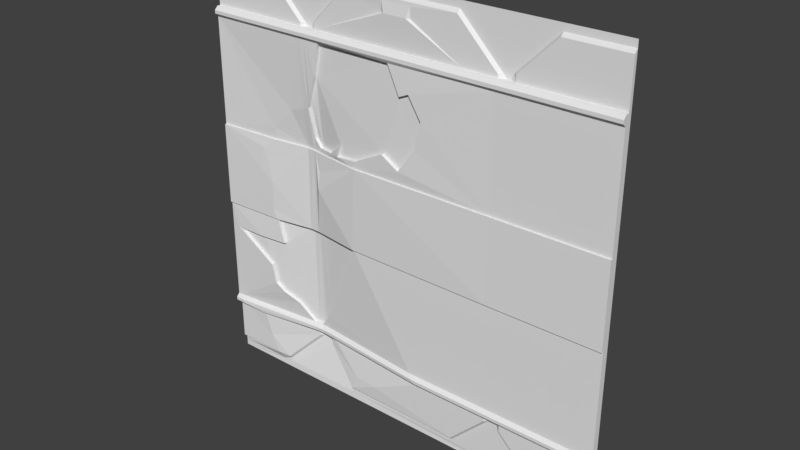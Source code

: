 # Source: eng2_3d.blend  (saved by Blender 2.78.0; exported with 4.5.12 LTS)
import bpy
from mathutils import Matrix  # noqa: F401  (used for matrix-valued properties, if any)

bpy.ops.wm.read_factory_settings(use_empty=True)
scene = bpy.context.scene
scene.name = 'Scene'

# ---- collections
col_collection_1 = bpy.data.collections.new('Collection 1'); scene.collection.children.link(col_collection_1)

# ---- materials (node trees are filled in below, after node groups)
mat_eng1_5 = bpy.data.materials.new('eng1_5')
mat_eng1_5.alpha_threshold = 0.0
mat_eng1_5.use_transparent_shadow = False
mat_eng1_5.roughness = 0.5
mat_eng1_5.specular_intensity = 0.0

# ---- material node trees

# ---- world
world_world = bpy.data.worlds.new('World'); scene.world = world_world
world_world.color = (0.05088, 0.05088, 0.05088)
world_world.use_sun_shadow = False
world_world.sun_shadow_jitter_overblur = 0.0
world_world.cycles.sampling_method = 'MANUAL'

# ---- meshes
me_eng1_5 = bpy.data.meshes.new('eng1_5')
me_eng1_5.from_pydata([(-1.28, 1.28, 1.24), (-1.28, 1.26, -1.2), (1.28, 1.28, -1.22), (1.28, 1.26, -1.2), (-1.28, 1.28, -1.28), (1.28, 1.28, -1.28), (-1.28, 1.28, 1.28), (1.28, 1.28, 1.28), (1.28, 1.28, 1.26), (-1.28, 1.28, 1.26), (1.28, 1.28, 1.24), (-1.28, 1.28, -1.24), (1.28, 1.28, -1.24), (-0.34, 1.28, 1.26), (-0.34, 1.28, 1.24), (-0.9, 1.28, 1.26), (-0.9, 1.28, 1.24), (-0.62, 1.28, 0.98), (0.64, 1.28, 0.98), (-0.64, 1.28, 0.98), (-0.66, 1.26, 0.98), (0.6, 1.26, 0.98), (0.62, 1.28, 0.98), (-0.88, 1.284, -1.24), (-0.36, 1.284, -1.24), (1.28, 1.26, 1.22), (-0.34, 1.26, 1.22), (-0.9, 1.26, 1.22), (-1.28, 1.26, 1.22), (-0.6, 1.28, 1.0), (0.66, 1.28, 1.0), (-0.58, 1.28, 1.0), (-0.56, 1.26, 1.0), (0.7, 1.26, 1.0), (0.68, 1.28, 1.0), (0.38, 1.28, -1.24), (0.36, 1.28, 1.26), (0.36, 1.28, 1.24), (0.36, 1.26, 1.22), (0.9, 1.28, -1.24), (0.92, 1.28, 1.26), (0.92, 1.28, 1.24), (0.92, 1.26, 1.22), (-0.62, 1.343, -0.98), (0.64, 1.28, -0.98), (-0.64, 1.342, -0.98), (-0.66, 1.322, -0.98), (0.6, 1.26, -0.98), (0.62, 1.28, -0.98), (-0.6, 1.342, -1.0), (0.66, 1.28, -1.0), (-0.58, 1.342, -1.0), (-0.56, 1.321, -1.0), (0.7, 1.26, -1.0), (0.68, 1.28, -1.0), (-1.28, 1.28, -1.22), (0.9, 1.26, -1.2), (-0.88, 1.286, -1.22), (-0.36, 1.286, -1.22), (0.38, 1.28, -1.22), (-0.88, 1.268, -1.2), (-0.36, 1.268, -1.2), (0.38, 1.26, -1.2), (0.07996, 1.258, 1.2), (0.07998, 1.259, 1.14), (-0.09997, 1.26, 1.14), (-0.09996, 1.258, 1.2), (0.06003, 1.248, 1.14), (-0.62, 1.253, 0.5152), (-0.07999, 1.248, 1.14), (-0.56, 1.278, 0.288), (-0.56, 1.242, 0.7092), (0.3995, 1.26, 0.96), (0.3995, 1.26, 1.08), (0.3003, 1.26, 1.103), (0.3003, 1.26, 1.2), (0.3995, 1.22, 0.94), (0.3995, 1.24, 0.96), (0.3995, 1.219, 0.92), (-0.62, 1.343, -0.94), (0.6, 1.26, -0.94), (0.64, 1.28, -0.94), (1.28, 1.26, -0.94), (-0.66, 1.322, -0.94), (1.28, 1.28, -0.94), (-0.6, 1.344, -0.94), (-1.28, 1.26, -0.94), (-0.56, 1.323, -0.94), (0.7, 1.26, -0.94), (-1.28, 1.28, -0.94), (0.66, 1.28, -0.94), (0.64, 1.28, 0.96), (-1.28, 1.26, 0.96), (-0.66, 1.26, 0.96), (-0.56, 1.26, 0.96), (0.66, 1.28, 0.96), (1.28, 1.28, 0.96), (0.7, 1.26, 0.96), (1.28, 1.26, 0.96), (-1.28, 1.28, 0.96), (-0.6, 1.28, 0.96), (0.6, 1.26, 0.96), (-0.62, 1.28, 0.96), (-0.62, 1.305, -0.94), (0.6, 1.24, -0.94), (0.64, 1.24, -0.94), (1.28, 1.24, -0.94), (-0.66, 1.302, -0.94), (-0.6, 1.305, -0.94), (-1.28, 1.24, -0.94), (-0.56, 1.303, -0.94), (0.7, 1.24, -0.94), (0.66, 1.24, -0.94), (0.64, 1.24, 0.96), (-1.28, 1.24, 0.96), (-0.66, 1.24, 0.96), (-0.56, 1.24, 0.96), (0.66, 1.24, 0.96), (0.7, 1.24, 0.96), (1.28, 1.24, 0.96), (-0.6, 1.24, 0.96), (0.6, 1.24, 0.96), (-0.62, 1.24, 0.96), (1.28, 1.24, -0.88), (0.7, 1.24, -0.88), (0.66, 1.24, -0.88), (0.64, 1.24, -0.88), (0.6, 1.24, -0.88), (-0.56, 1.302, -0.88), (-0.6, 1.303, -0.88), (-0.62, 1.303, -0.88), (-0.66, 1.3, -0.88), (-1.28, 1.24, -0.88), (0.7, 1.22, -0.9), (0.7, 1.22, -0.92), (0.66, 1.22, -0.9), (0.66, 1.22, -0.92), (0.64, 1.22, -0.9), (0.64, 1.22, -0.92), (0.6, 1.22, -0.9), (0.6, 1.22, -0.92), (-0.56, 1.282, -0.9), (-0.56, 1.282, -0.92), (-0.6, 1.284, -0.9), (-0.6, 1.284, -0.92), (-0.62, 1.283, -0.9), (-0.62, 1.284, -0.92), (-0.66, 1.281, -0.9), (-0.66, 1.281, -0.92), (-1.28, 1.22, -0.9), (-1.28, 1.22, -0.92), (1.28, 1.22, -0.92), (1.28, 1.22, -0.9), (1.28, 1.24, 0.9), (0.7, 1.24, 0.9), (0.66, 1.24, 0.9), (0.64, 1.24, 0.9), (0.6, 1.24, 0.9), (-0.56, 1.24, 0.9), (-0.6, 1.24, 0.9), (-0.62, 1.24, 0.9), (-0.66, 1.24, 0.9), (-1.28, 1.24, 0.9), (1.28, 1.22, 0.92), (1.28, 1.22, 0.94), (0.7, 1.22, 0.94), (0.7, 1.22, 0.92), (0.66, 1.22, 0.94), (0.66, 1.22, 0.92), (0.64, 1.22, 0.94), (0.64, 1.22, 0.92), (0.6, 1.22, 0.94), (0.6, 1.22, 0.92), (-0.56, 1.22, 0.94), (-0.56, 1.22, 0.92), (-0.6, 1.22, 0.94), (-0.6, 1.22, 0.92), (-0.62, 1.22, 0.94), (-0.62, 1.22, 0.92), (-0.66, 1.22, 0.94), (-0.66, 1.22, 0.92), (-1.28, 1.22, 0.94), (-1.28, 1.22, 0.92), (0.7, 1.24, 0.2601), (0.66, 1.24, 0.2601), (0.64, 1.24, 0.2601), (0.6, 1.24, 0.2601), (-0.56, 1.279, 0.2601), (-0.6, 1.286, 0.2601), (-0.62, 1.289, 0.2601), (-0.66, 1.292, 0.2601), (-1.28, 1.24, 0.2601), (1.28, 1.24, 0.2601), (0.7, 1.24, -0.2397), (0.66, 1.24, -0.2397), (0.64, 1.24, -0.2397), (0.6, 1.24, -0.2397), (-0.56, 1.284, -0.2397), (-0.6, 1.288, -0.2397), (-0.62, 1.29, -0.2397), (-0.66, 1.29, -0.2397), (-1.28, 1.24, -0.2397), (1.28, 1.24, -0.2397), (1.28, 1.23, -0.2397), (1.28, 1.23, 0.2601), (0.7, 1.23, 0.2601), (0.66, 1.23, 0.2601), (0.64, 1.23, 0.2601), (0.6, 1.23, 0.2601), (-0.56, 1.269, 0.2601), (-0.6, 1.276, 0.2601), (-0.62, 1.279, 0.2601), (-0.66, 1.282, 0.2601), (-1.28, 1.23, 0.2601), (0.7, 1.23, -0.2397), (0.66, 1.23, -0.2397), (0.64, 1.23, -0.2397), (0.6, 1.23, -0.2397), (-0.56, 1.274, -0.2397), (-0.6, 1.279, -0.2397), (-0.62, 1.28, -0.2397), (-0.66, 1.28, -0.2397), (-1.28, 1.23, -0.2397), (0.1713, 1.24, -0.94), (0.1252, 1.22, -0.9), (0.1021, 1.24, -0.88), (0.1483, 1.22, -0.92), (-0.3256, 1.273, -1.112), (-0.1788, 1.26, -1.112), (0.1713, 1.26, -0.94), (-1.067, 1.238, -0.94), (-0.9616, 1.261, -1.2), (-1.067, 1.258, -0.94), (-0.9407, 1.281, -1.24), (-1.018, 1.261, -1.092), (-1.197, 1.24, -0.94), (-1.23, 1.22, -0.9), (-1.214, 1.22, -0.92), (-1.246, 1.24, -0.88), (-0.6, 1.247, 0.5799), (-0.6, 1.281, 0.3314), (-0.04094, 1.232, 0.9), (-0.5209, 1.24, 0.9), (-0.4673, 1.258, 0.2905), (-0.3933, 1.242, 0.3544), (-0.4111, 1.247, 0.288), (-0.2707, 1.236, 0.3033), (-0.08179, 1.228, 0.4003), (0.02544, 1.23, 0.3339), (0.1301, 1.234, 0.482), (0.171, 1.232, 0.6403), (0.09437, 1.229, 0.768), (0.03565, 1.228, 0.7424), (-0.66, 1.257, 0.5004), (-0.6777, 1.299, -0.88), (-0.6205, 1.343, -0.94), (-0.8885, 1.253, 0.2601), (-0.9018, 1.241, -0.2397), (-0.6205, 1.305, -0.94), (-0.9018, 1.251, -0.2397), (-0.6396, 1.283, -0.92), (-0.8885, 1.263, 0.2601), (-0.9753, 1.24, 0.1935), (-0.9447, 1.241, 0.122), (-1.014, 1.235, 0.07354), (-0.9115, 1.238, -0.01327), (-0.9473, 1.237, -0.06688), (-0.9217, 1.24, -0.1792), (-0.8528, 1.248, -0.3886), (-1.039, 1.237, -0.3937), (-1.228, 1.237, -0.3937), (-0.9524, 1.232, -0.5596), (-0.9319, 1.238, -0.6796), (-0.8783, 1.251, -0.7281), (-0.7762, 1.274, -0.7766), (-0.7583, 1.262, 0.4641), (-0.8911, 1.26, 0.3365), (-0.56, 1.295, -0.7945), (-0.3065, 1.238, -0.2397), (-0.3065, 1.248, -0.2397), (-0.6, 1.302, -0.8515), (-0.2733, 1.237, 0.2601), (-0.2733, 1.227, 0.2601), (-0.56, 1.263, 0.1501), (-0.56, 1.249, 0.0429), (-0.62, 1.273, 0.5152), (-0.6, 1.301, 0.3314), (-0.6, 1.267, 0.5799), (-0.04094, 1.252, 0.9), (-0.5209, 1.26, 0.9), (-0.56, 1.262, 0.7092), (-0.56, 1.298, 0.288), (-0.62, 1.31, -0.2397), (-0.62, 1.323, -0.88), (-0.66, 1.31, -0.2397), (-0.66, 1.32, -0.88), (-0.6, 1.308, -0.2397), (-0.56, 1.304, -0.2397), (-0.3065, 1.268, -0.2397), (-0.4673, 1.278, 0.2905), (-0.3933, 1.262, 0.3544), (-0.4111, 1.267, 0.288), (-0.2707, 1.256, 0.3033), (-0.08179, 1.248, 0.4003), (0.02544, 1.25, 0.3339), (0.1301, 1.254, 0.482), (0.171, 1.252, 0.6403), (0.09437, 1.249, 0.768), (0.03565, 1.248, 0.7424), (-0.6777, 1.318, -0.88), (-0.9018, 1.271, -0.2397), (-0.8528, 1.268, -0.3886), (-1.039, 1.257, -0.3937), (-1.228, 1.257, -0.3937), (-0.9524, 1.252, -0.5596), (-0.9319, 1.258, -0.6796), (-0.8783, 1.27, -0.7281), (-0.7762, 1.294, -0.7766), (-0.56, 1.315, -0.7945), (-0.6, 1.322, -0.8515)], [], [(25, 96, 10), (18, 36, 37), (51, 24, 58), (39, 2, 56), (37, 13, 14), (31, 100, 94), (14, 31, 26), (8, 41, 10), (16, 20, 19), (16, 9, 0), (231, 1, 55), (48, 81, 80), (83, 46, 45), (59, 58, 24), (39, 35, 5), (33, 42, 41), (101, 91, 22), (42, 97, 98), (48, 62, 59), (57, 46, 60), (56, 54, 39), (71, 242, 158), (26, 63, 38), (242, 288, 241), (71, 159, 239), (251, 308, 307), (239, 160, 68), (273, 315, 272), (72, 21, 73), (72, 116, 77), (77, 173, 76), (74, 73, 38), (76, 174, 78), (303, 308, 290), (66, 69, 67, 63), (229, 62, 47), (88, 56, 82), (89, 1, 86), (85, 51, 87), (84, 3, 2), (90, 54, 88), (234, 60, 46), (97, 34, 95), (102, 19, 93), (93, 27, 92), (67, 69, 72), (36, 40, 7), (99, 28, 0), (83, 258, 107), (91, 117, 95), (87, 108, 85), (102, 120, 100), (97, 117, 118), (97, 119, 98), (101, 113, 91), (90, 105, 81), (80, 105, 104), (93, 122, 102), (79, 108, 103), (229, 110, 87), (92, 115, 93), (88, 112, 90), (82, 111, 88), (94, 120, 116), (232, 235, 86), (72, 121, 101), (119, 165, 164), (118, 167, 165), (117, 169, 167), (113, 171, 169), (171, 77, 76), (116, 175, 173), (175, 122, 177), (122, 179, 177), (115, 181, 179), (153, 192, 96), (86, 132, 89), (147, 131, 254), (145, 131, 147), (143, 130, 145), (128, 143, 141), (127, 224, 139), (126, 139, 137), (135, 126, 137), (124, 135, 133), (123, 133, 152), (106, 134, 111), (152, 134, 151), (111, 136, 112), (134, 135, 136), (112, 138, 105), (136, 137, 138), (138, 104, 105), (137, 140, 138), (140, 223, 104), (139, 226, 140), (110, 144, 108), (142, 143, 144), (144, 103, 108), (143, 146, 144), (146, 258, 103), (145, 260, 146), (148, 237, 230), (147, 237, 148), (275, 276, 190), (189, 253, 190), (240, 189, 188), (70, 188, 187), (186, 250, 249), (156, 186, 185), (155, 185, 184), (154, 184, 183), (192, 154, 183), (180, 162, 161), (179, 182, 180), (178, 161, 160), (177, 180, 178), (159, 178, 160), (176, 177, 178), (174, 159, 158), (173, 176, 174), (78, 174, 241), (172, 76, 78), (170, 157, 156), (169, 172, 170), (168, 156, 155), (167, 170, 168), (166, 155, 154), (165, 168, 166), (163, 154, 153), (164, 166, 163), (184, 205, 183), (279, 218, 197), (261, 212, 190), (183, 204, 192), (197, 219, 198), (189, 212, 211), (192, 203, 202), (198, 220, 199), (188, 211, 210), (250, 307, 306), (272, 314, 271), (129, 280, 130), (128, 280, 129), (279, 277, 225), (195, 127, 126), (125, 195, 126), (193, 125, 124), (202, 124, 123), (204, 214, 203), (205, 215, 214), (215, 207, 216), (207, 217, 216), (282, 284, 278), (283, 210, 284), (219, 211, 220), (211, 221, 220), (212, 265, 221), (195, 217, 196), (185, 206, 184), (201, 213, 191), (194, 216, 195), (186, 207, 185), (193, 215, 194), (281, 208, 186), (201, 257, 222), (202, 214, 193), (187, 210, 209), (199, 221, 200), (68, 161, 253), (224, 142, 226), (228, 61, 62), (226, 110, 223), (225, 141, 224), (87, 52, 227), (229, 104, 223), (233, 57, 60), (234, 86, 1), (232, 107, 230), (237, 109, 235), (236, 150, 237), (238, 149, 236), (256, 191, 213), (264, 213, 222), (260, 147, 148), (270, 132, 238), (260, 107, 258), (259, 221, 257), (275, 162, 276), (254, 236, 147), (258, 255, 103), (103, 255, 79), (68, 287, 239), (249, 306, 305), (270, 314, 313), (278, 196, 217), (278, 284, 218), (283, 282, 209), (281, 209, 282), (281, 245, 187), (291, 287, 286), (285, 286, 287), (311, 316, 317), (292, 295, 293), (318, 296, 319), (318, 298, 297), (319, 292, 293), (274, 316, 273), (280, 318, 319), (241, 308, 252), (254, 317, 274), (239, 290, 71), (277, 298, 318), (240, 291, 286), (130, 319, 293), (131, 309, 254), (71, 289, 242), (70, 299, 291), (243, 300, 299), (200, 292, 199), (245, 300, 244), (199, 296, 198), (130, 295, 131), (245, 302, 301), (259, 311, 310), (198, 297, 197), (200, 310, 294), (246, 303, 302), (268, 312, 311), (197, 298, 279), (248, 303, 247), (270, 312, 269), (249, 304, 248), (240, 285, 68), (25, 98, 96), (38, 21, 22), (22, 18, 37), (37, 38, 22), (58, 61, 52), (51, 49, 24), (58, 52, 51), (3, 56, 2), (39, 12, 2), (26, 38, 37), (37, 36, 13), (14, 26, 37), (94, 32, 31), (31, 29, 100), (14, 13, 29), (31, 32, 26), (14, 29, 31), (25, 10, 41), (8, 40, 41), (41, 42, 25), (17, 15, 19), (16, 27, 20), (19, 15, 16), (0, 28, 27), (16, 15, 9), (0, 27, 16), (55, 11, 231), (233, 231, 11), (80, 47, 48), (48, 44, 81), (45, 43, 255), (255, 83, 45), (43, 79, 255), (24, 35, 59), (59, 62, 61), (61, 58, 59), (4, 5, 24), (5, 12, 39), (233, 11, 4), (23, 233, 4), (50, 90, 44), (90, 81, 44), (85, 79, 43), (49, 85, 43), (49, 43, 23), (24, 49, 23), (50, 44, 35), (35, 24, 5), (39, 50, 35), (24, 23, 4), (41, 40, 30), (34, 33, 41), (41, 30, 34), (18, 22, 91), (21, 101, 22), (98, 25, 42), (42, 33, 97), (35, 44, 59), (48, 47, 62), (59, 44, 48), (57, 23, 45), (45, 46, 57), (23, 43, 45), (50, 39, 54), (56, 53, 54), (26, 65, 66), (66, 63, 26), (242, 289, 288), (71, 158, 159), (251, 252, 308), (239, 159, 160), (273, 316, 315), (72, 101, 21), (72, 94, 116), (77, 116, 173), (75, 74, 38), (73, 21, 38), (38, 63, 75), (76, 173, 174), (290, 291, 300), (300, 301, 302), (291, 299, 300), (288, 289, 290), (306, 307, 308), (308, 288, 290), (290, 300, 303), (303, 304, 305), (300, 302, 303), (306, 308, 305), (303, 305, 308), (64, 63, 67), (66, 65, 69), (47, 80, 229), (229, 228, 62), (3, 82, 56), (88, 53, 56), (89, 55, 1), (52, 87, 51), (85, 49, 51), (84, 82, 3), (53, 88, 54), (90, 50, 54), (46, 83, 234), (232, 234, 83), (231, 60, 234), (30, 95, 34), (97, 33, 34), (20, 93, 19), (102, 17, 19), (28, 92, 27), (93, 20, 27), (32, 94, 26), (72, 73, 74), (74, 75, 64), (64, 67, 72), (75, 63, 64), (94, 72, 69), (65, 26, 94), (74, 64, 72), (69, 65, 94), (17, 102, 100), (17, 100, 29), (6, 9, 15), (15, 17, 29), (15, 29, 13), (7, 13, 36), (40, 8, 7), (91, 95, 18), (18, 95, 30), (15, 13, 6), (36, 18, 30), (36, 30, 40), (6, 13, 7), (99, 92, 28), (83, 255, 258), (91, 113, 117), (87, 110, 108), (102, 122, 120), (97, 95, 117), (97, 118, 119), (101, 121, 113), (90, 112, 105), (80, 81, 105), (93, 115, 122), (79, 85, 108), (229, 223, 110), (92, 114, 115), (88, 111, 112), (82, 106, 111), (94, 100, 120), (109, 86, 235), (232, 230, 235), (72, 77, 121), (119, 118, 165), (118, 117, 167), (117, 113, 169), (113, 121, 171), (171, 121, 77), (116, 120, 175), (175, 120, 122), (122, 115, 179), (115, 114, 181), (82, 84, 123), (98, 119, 153), (84, 96, 202), (151, 106, 123), (123, 152, 151), (192, 202, 96), (164, 163, 153), (119, 164, 153), (123, 106, 82), (98, 153, 96), (202, 123, 84), (86, 109, 132), (150, 149, 132), (132, 201, 89), (162, 182, 114), (182, 181, 114), (92, 99, 162), (162, 114, 92), (191, 162, 99), (99, 89, 191), (109, 150, 132), (201, 191, 89), (145, 130, 131), (143, 129, 130), (128, 129, 143), (127, 225, 224), (126, 127, 139), (135, 125, 126), (124, 125, 135), (123, 124, 133), (106, 151, 134), (152, 133, 134), (111, 134, 136), (134, 133, 135), (112, 136, 138), (136, 135, 137), (138, 140, 104), (137, 139, 140), (140, 226, 223), (139, 224, 226), (110, 142, 144), (142, 141, 143), (144, 146, 103), (143, 145, 146), (146, 260, 258), (145, 147, 260), (230, 107, 148), (237, 235, 230), (147, 236, 237), (261, 190, 276), (253, 275, 190), (189, 68, 253), (240, 68, 189), (70, 240, 188), (241, 252, 251), (157, 241, 251), (248, 247, 281), (248, 281, 186), (186, 157, 250), (157, 251, 250), (249, 248, 186), (156, 157, 186), (155, 156, 185), (154, 155, 184), (192, 153, 154), (180, 182, 162), (179, 181, 182), (178, 180, 161), (177, 179, 180), (159, 176, 178), (176, 175, 177), (174, 176, 159), (173, 175, 176), (241, 157, 78), (172, 78, 157), (174, 158, 242), (242, 241, 174), (172, 171, 76), (170, 172, 157), (169, 171, 172), (168, 170, 156), (167, 169, 170), (166, 168, 155), (165, 167, 168), (163, 166, 154), (164, 165, 166), (184, 206, 205), (279, 278, 218), (261, 256, 212), (183, 205, 204), (197, 218, 219), (189, 190, 212), (192, 204, 203), (198, 219, 220), (188, 189, 211), (250, 251, 307), (272, 315, 314), (128, 277, 280), (225, 127, 196), (196, 279, 225), (277, 128, 225), (195, 196, 127), (125, 194, 195), (193, 194, 125), (202, 193, 124), (204, 205, 214), (205, 206, 215), (215, 206, 207), (207, 208, 217), (278, 217, 282), (208, 282, 217), (283, 284, 282), (219, 218, 284), (283, 209, 210), (219, 284, 210), (219, 210, 211), (211, 212, 221), (257, 221, 267), (212, 256, 263), (263, 264, 265), (256, 262, 263), (267, 221, 265), (265, 266, 267), (212, 263, 265), (195, 216, 217), (185, 207, 206), (201, 222, 213), (194, 215, 216), (186, 208, 207), (193, 214, 215), (281, 282, 208), (201, 259, 257), (202, 203, 214), (187, 188, 210), (199, 220, 221), (68, 160, 161), (224, 141, 142), (228, 227, 61), (226, 142, 110), (225, 128, 141), (227, 228, 87), (229, 87, 228), (52, 61, 227), (229, 80, 104), (60, 231, 233), (233, 23, 57), (1, 231, 234), (234, 232, 86), (232, 83, 107), (237, 150, 109), (236, 149, 150), (238, 132, 149), (256, 261, 191), (222, 257, 267), (266, 265, 264), (222, 267, 266), (262, 256, 213), (264, 263, 262), (222, 266, 264), (262, 213, 264), (238, 254, 274), (238, 274, 273), (201, 132, 270), (268, 259, 269), (270, 269, 201), (272, 271, 238), (238, 273, 272), (269, 259, 201), (238, 271, 270), (260, 148, 107), (259, 200, 221), (191, 261, 276), (275, 253, 161), (191, 276, 162), (161, 162, 275), (254, 238, 236), (68, 285, 287), (249, 250, 306), (270, 271, 314), (278, 279, 196), (281, 187, 209), (281, 247, 246), (245, 244, 243), (281, 246, 245), (70, 187, 243), (245, 243, 187), (291, 290, 287), (309, 295, 317), (294, 310, 311), (312, 313, 314), (295, 294, 317), (311, 312, 314), (314, 315, 316), (317, 294, 311), (314, 316, 311), (292, 294, 295), (318, 297, 296), (319, 296, 292), (274, 317, 316), (280, 277, 318), (241, 288, 308), (254, 309, 317), (239, 287, 290), (277, 279, 298), (240, 70, 291), (130, 280, 319), (131, 295, 309), (71, 290, 289), (70, 243, 299), (243, 244, 300), (200, 294, 292), (245, 301, 300), (199, 292, 296), (130, 293, 295), (245, 246, 302), (259, 268, 311), (198, 296, 297), (200, 259, 310), (246, 247, 303), (268, 269, 312), (197, 297, 298), (248, 304, 303), (270, 313, 312), (249, 305, 304), (240, 286, 285)])
_uv = me_eng1_5.uv_layers.new(name='UVMap')
_uv.uv.foreach_set('vector', [0.6131, 0.5139, 0.5875, 0.512, 0.615, 0.512, 0.75, 0.8828, 0.6406, 0.9922, 0.6406, 0.9844, 0.2734, 0.1094, 0.3594, 0.01562, 0.3594, 0.02344, 0.8516, 0.01562, 1.0, 0.02344, 0.8516, 0.03125, 0.6406, 0.9844, 0.3672, 0.9922, 0.3672, 0.9844, 0.2734, 0.8906, 0.2656, 0.875, 0.2812, 0.875, 0.3672, 0.9844, 0.2734, 0.8906, 0.3672, 0.9766, 1.0, 0.9922, 0.8594, 0.9844, 1.0, 0.9844, 0.1484, 0.9844, 0.2422, 0.8828, 0.25, 0.8828, 0.1484, 0.9844, 0.0, 0.9922, 0.0, 0.9844, 0.1244, 0.03125, 0.0, 0.03125, 0.0, 0.02344, 0.7422, 0.1172, 0.75, 0.1328, 0.7344, 0.1328, 0.2422, 0.1328, 0.2422, 0.1172, 0.25, 0.1172, 0.6484, 0.02344, 0.3594, 0.02344, 0.3594, 0.01562, 0.8516, 0.01563, 0.6484, 0.01563, 1.0, 0.0, 0.7734, 0.8906, 0.8594, 0.9766, 0.8594, 0.9844, 0.7344, 0.875, 0.75, 0.875, 0.7422, 0.8828, 0.8594, 0.9766, 0.7734, 0.875, 1.0, 0.875, 0.7422, 0.1172, 0.6484, 0.03125, 0.6484, 0.02344, 0.1562, 0.02344, 0.2422, 0.1172, 0.1562, 0.03125, 0.8516, 0.03125, 0.7656, 0.1094, 0.8516, 0.01562, 0.2812, 0.777, 0.2965, 0.8516, 0.2812, 0.8516, 0.3672, 0.9766, 0.5312, 0.9687, 0.6406, 0.9766, 0.3786, 0.2258, 0.3802, 0.2258, 0.3802, 0.2258, 0.2812, 0.777, 0.2656, 0.8516, 0.2656, 0.7265, 0.3806, 0.2254, 0.3804, 0.2253, 0.3806, 0.2254, 0.2656, 0.7265, 0.2578, 0.8516, 0.2578, 0.7013, 0.3774, 0.2205, 0.3773, 0.2207, 0.3773, 0.2207, 0.6561, 0.875, 0.7344, 0.8828, 0.6561, 0.922, 0.6561, 0.875, 0.2812, 0.875, 0.6561, 0.875, 0.6561, 0.875, 0.2812, 0.8672, 0.6561, 0.8672, 0.6173, 0.9309, 0.6561, 0.922, 0.6406, 0.9766, 0.6561, 0.8672, 0.2812, 0.8594, 0.6561, 0.8594, 0.4681, 0.6564, 0.5139, 0.79, 0.2812, 0.777, 0.461, 0.9687, 0.4688, 0.9453, 0.5234, 0.9453, 0.5312, 0.9687, 0.5669, 0.1328, 0.6484, 0.03125, 0.7344, 0.1172, 0.7734, 0.1328, 0.8516, 0.03125, 1.0, 0.1328, 0.0, 0.1328, 0.0, 0.03125, 0.0, 0.1328, 0.2656, 0.1328, 0.2734, 0.1094, 0.2812, 0.1328, 0.4004, 0.512, 0.3748, 0.5139, 0.3728, 0.512, 0.7578, 0.1328, 0.7656, 0.1094, 0.7734, 0.1328, 0.1023, 0.0736, 0.1562, 0.03125, 0.2422, 0.1172, 0.7734, 0.875, 0.7656, 0.8906, 0.7578, 0.875, 0.2578, 0.875, 0.25, 0.8828, 0.2422, 0.875, 0.2422, 0.875, 0.1484, 0.9766, 0.0, 0.875, 0.5234, 0.9453, 0.4688, 0.9453, 0.6561, 0.875, 0.6406, 0.9922, 0.8594, 0.9922, 1.0, 1.0, 0.5875, 0.512, 0.6131, 0.5139, 0.615, 0.512, 0.2422, 0.1328, 0.2576, 0.1328, 0.2422, 0.1328, 0.75, 0.875, 0.7578, 0.875, 0.7578, 0.875, 0.2812, 0.1328, 0.2656, 0.1328, 0.2656, 0.1328, 0.2578, 0.875, 0.2656, 0.875, 0.2656, 0.875, 0.7734, 0.875, 0.7578, 0.875, 0.7734, 0.875, 0.7734, 0.875, 1.0, 0.875, 1.0, 0.875, 0.7344, 0.875, 0.75, 0.875, 0.75, 0.875, 0.7578, 0.1328, 0.75, 0.1328, 0.75, 0.1328, 0.7344, 0.1328, 0.75, 0.1328, 0.7344, 0.1328, 0.2422, 0.875, 0.2578, 0.875, 0.2578, 0.875, 0.2578, 0.1328, 0.2656, 0.1328, 0.2578, 0.1328, 0.5669, 0.1328, 0.2812, 0.1328, 0.2812, 0.1328, 0.0, 0.875, 0.2422, 0.875, 0.2422, 0.875, 0.7734, 0.1328, 0.7578, 0.1328, 0.7578, 0.1328, 1.0, 0.1328, 0.7734, 0.1328, 0.7734, 0.1328, 0.2812, 0.875, 0.2656, 0.875, 0.2812, 0.875, 0.0832, 0.1328, 0.03228, 0.1328, 0.0, 0.1328, 0.6561, 0.875, 0.7344, 0.875, 0.7344, 0.875, 1.0, 0.875, 0.7734, 0.8672, 1.0, 0.8672, 0.7734, 0.875, 0.7578, 0.8672, 0.7734, 0.8672, 0.7578, 0.875, 0.75, 0.8672, 0.7578, 0.8672, 0.75, 0.875, 0.7344, 0.8672, 0.75, 0.8672, 0.7344, 0.8672, 0.6561, 0.875, 0.6561, 0.8672, 0.2812, 0.875, 0.2656, 0.8672, 0.2812, 0.8672, 0.2656, 0.8672, 0.2578, 0.875, 0.2578, 0.8672, 0.2578, 0.875, 0.2422, 0.8672, 0.2578, 0.8672, 0.2422, 0.875, 0.0, 0.8672, 0.2422, 0.8672, 1.0, 0.8516, 1.0, 0.6016, 1.0, 0.875, 0.0, 0.1328, 0.0, 0.1562, 0.0, 0.1328, 0.2422, 0.1484, 0.2422, 0.1562, 0.2353, 0.1562, 0.2578, 0.1484, 0.2422, 0.1562, 0.2422, 0.1484, 0.2656, 0.1484, 0.2578, 0.1562, 0.2578, 0.1484, 0.2812, 0.1562, 0.2656, 0.1484, 0.2812, 0.1484, 0.7344, 0.1562, 0.5489, 0.1484, 0.7344, 0.1484, 0.75, 0.1562, 0.7344, 0.1484, 0.75, 0.1484, 0.7578, 0.1484, 0.75, 0.1562, 0.75, 0.1484, 0.7734, 0.1562, 0.7578, 0.1484, 0.7734, 0.1484, 1.0, 0.1562, 0.7734, 0.1484, 1.0, 0.1484, 1.0, 0.1328, 0.7734, 0.1406, 0.7734, 0.1328, 1.0, 0.1484, 0.7734, 0.1406, 1.0, 0.1406, 0.7734, 0.1328, 0.7578, 0.1406, 0.7578, 0.1328, 0.7734, 0.1406, 0.7578, 0.1484, 0.7578, 0.1406, 0.7578, 0.1328, 0.75, 0.1406, 0.75, 0.1328, 0.7578, 0.1406, 0.75, 0.1484, 0.75, 0.1406, 0.75, 0.1406, 0.7344, 0.1328, 0.75, 0.1328, 0.75, 0.1484, 0.7344, 0.1406, 0.75, 0.1406, 0.7344, 0.1406, 0.5669, 0.1328, 0.7344, 0.1328, 0.7344, 0.1484, 0.5579, 0.1406, 0.7344, 0.1406, 0.2812, 0.1328, 0.2656, 0.1406, 0.2656, 0.1328, 0.2812, 0.1406, 0.2656, 0.1484, 0.2656, 0.1406, 0.2656, 0.1406, 0.2578, 0.1328, 0.2656, 0.1328, 0.2656, 0.1484, 0.2578, 0.1406, 0.2656, 0.1406, 0.2578, 0.1406, 0.2576, 0.1328, 0.2578, 0.1328, 0.2578, 0.1484, 0.2502, 0.1406, 0.2578, 0.1406, 0.2422, 0.1406, 0.02592, 0.1406, 0.0832, 0.1328, 0.2422, 0.1484, 0.02592, 0.1406, 0.2422, 0.1406, 0.2038, 0.6813, 0.1519, 0.6314, 0.2422, 0.6016, 0.2578, 0.6016, 0.2422, 0.6955, 0.2422, 0.6016, 0.2656, 0.6294, 0.2578, 0.6016, 0.2656, 0.6016, 0.2812, 0.6125, 0.2656, 0.6016, 0.2812, 0.6016, 0.7344, 0.6016, 0.5668, 0.7501, 0.5508, 0.6883, 0.75, 0.8516, 0.7344, 0.6016, 0.75, 0.6016, 0.7578, 0.8516, 0.75, 0.6016, 0.7578, 0.6016, 0.7734, 0.8516, 0.7578, 0.6016, 0.7734, 0.6016, 1.0, 0.6016, 0.7734, 0.8516, 0.7734, 0.6016, 0.2422, 0.8594, 0.0, 0.8516, 0.2422, 0.8516, 0.2422, 0.8672, 0.0, 0.8594, 0.2422, 0.8594, 0.2578, 0.8594, 0.2422, 0.8516, 0.2578, 0.8516, 0.2578, 0.8672, 0.2422, 0.8594, 0.2578, 0.8594, 0.2656, 0.8516, 0.2578, 0.8594, 0.2578, 0.8516, 0.2656, 0.8594, 0.2578, 0.8672, 0.2578, 0.8594, 0.2812, 0.8594, 0.2656, 0.8516, 0.2812, 0.8516, 0.2812, 0.8672, 0.2656, 0.8594, 0.2812, 0.8594, 0.6561, 0.8594, 0.2812, 0.8594, 0.484, 0.8516, 0.7344, 0.8594, 0.6561, 0.8672, 0.6561, 0.8594, 0.75, 0.8594, 0.7344, 0.8516, 0.75, 0.8516, 0.75, 0.8672, 0.7344, 0.8594, 0.75, 0.8594, 0.7578, 0.8594, 0.75, 0.8516, 0.7578, 0.8516, 0.7578, 0.8672, 0.75, 0.8594, 0.7578, 0.8594, 0.7734, 0.8594, 0.7578, 0.8516, 0.7734, 0.8516, 0.7734, 0.8672, 0.7578, 0.8594, 0.7734, 0.8594, 1.0, 0.8594, 0.7734, 0.8516, 1.0, 0.8516, 1.0, 0.8672, 0.7734, 0.8594, 1.0, 0.8594, 0.7569, 0.6012, 0.7725, 0.6012, 0.7725, 0.6012, 0.3807, 0.4067, 0.282, 0.4067, 0.282, 0.4067, 0.1542, 0.6012, 0.2431, 0.6012, 0.2431, 0.6012, 0.7725, 0.6012, 0.9982, 0.6012, 0.9982, 0.6012, 0.282, 0.4067, 0.2665, 0.4067, 0.2665, 0.4067, 0.2587, 0.6012, 0.2431, 0.6012, 0.2587, 0.6012, 0.9982, 0.6012, 0.9982, 0.4067, 0.9982, 0.4067, 0.2665, 0.4067, 0.2587, 0.4067, 0.2587, 0.4067, 0.2665, 0.6012, 0.2587, 0.6012, 0.2665, 0.6012, 0.3809, 0.225, 0.3806, 0.2254, 0.3809, 0.225, 0.3773, 0.2207, 0.3772, 0.2211, 0.3772, 0.2211, 0.2656, 0.1562, 0.2656, 0.1674, 0.2578, 0.1562, 0.2812, 0.1562, 0.2656, 0.1674, 0.2656, 0.1562, 0.3803, 0.4064, 0.2812, 0.1897, 0.5399, 0.1562, 0.75, 0.4064, 0.7344, 0.1562, 0.75, 0.1562, 0.7578, 0.1562, 0.75, 0.4064, 0.75, 0.1562, 0.7734, 0.4064, 0.7578, 0.1562, 0.7734, 0.1562, 1.0, 0.4064, 0.7734, 0.1562, 1.0, 0.1562, 1.0, 0.6016, 0.7734, 0.4064, 1.0, 0.4064, 0.7734, 0.6016, 0.7578, 0.4064, 0.7734, 0.4064, 0.7578, 0.4064, 0.75, 0.6016, 0.75, 0.4064, 0.75, 0.6016, 0.7344, 0.4064, 0.75, 0.4064, 0.3933, 0.6016, 0.2812, 0.5168, 0.3803, 0.4064, 0.2812, 0.5586, 0.2656, 0.6016, 0.2812, 0.5168, 0.2656, 0.4064, 0.2578, 0.6016, 0.2578, 0.4064, 0.2578, 0.6016, 0.2422, 0.4064, 0.2578, 0.4064, 0.2422, 0.6016, 0.1439, 0.4948, 0.2422, 0.4064, 0.7491, 0.4067, 0.7335, 0.4067, 0.7335, 0.4067, 0.7491, 0.6012, 0.7569, 0.6012, 0.7569, 0.6012, 0.001787, 0.4067, 0.001787, 0.6012, 0.001787, 0.6012, 0.7569, 0.4067, 0.7491, 0.4067, 0.7491, 0.4067, 0.7335, 0.6012, 0.7491, 0.6012, 0.7491, 0.6012, 0.7725, 0.4067, 0.7569, 0.4067, 0.7569, 0.4067, 0.3936, 0.6012, 0.7335, 0.6012, 0.7335, 0.6012, 0.001787, 0.4067, 0.149, 0.4067, 0.001787, 0.4067, 0.9982, 0.4067, 0.7725, 0.4067, 0.7725, 0.4067, 0.282, 0.6012, 0.2665, 0.6012, 0.282, 0.6012, 0.2587, 0.4067, 0.2431, 0.4067, 0.2431, 0.4067, 0.2578, 0.7013, 0.2422, 0.8516, 0.2422, 0.6955, 0.5489, 0.1484, 0.2812, 0.1406, 0.5579, 0.1406, 0.4302, 0.06564, 0.3594, 0.03125, 0.6484, 0.03125, 0.5579, 0.1406, 0.2812, 0.1328, 0.5669, 0.1328, 0.5399, 0.1562, 0.2812, 0.1484, 0.5489, 0.1484, 0.2812, 0.1328, 0.2812, 0.1094, 0.3728, 0.06564, 0.5669, 0.1328, 0.7344, 0.1328, 0.5669, 0.1328, 0.1325, 0.01562, 0.1562, 0.02344, 0.1562, 0.03125, 0.1023, 0.0736, 0.0, 0.1328, 0.0, 0.03125, 0.0832, 0.1328, 0.2422, 0.1328, 0.0832, 0.1328, 0.02592, 0.1406, 0.0, 0.1328, 0.03228, 0.1328, 0.01955, 0.1484, 0.0, 0.1406, 0.02592, 0.1406, 0.01319, 0.1562, 0.0, 0.1484, 0.01955, 0.1484, 0.1542, 0.6012, 0.001787, 0.6012, 0.001787, 0.6012, 0.104, 0.5287, 0.0, 0.6016, 0.0, 0.4064, 0.2502, 0.1406, 0.2422, 0.1484, 0.2422, 0.1406, 0.02028, 0.3462, 0.0, 0.1562, 0.01319, 0.1562, 0.2502, 0.1406, 0.2422, 0.1328, 0.2576, 0.1328, 0.149, 0.4067, 0.2431, 0.4067, 0.149, 0.4067, 0.2038, 0.6813, 0.0, 0.8516, 0.1519, 0.6314, 0.2353, 0.1562, 0.01955, 0.1484, 0.2422, 0.1484, 0.2576, 0.1328, 0.2576, 0.1328, 0.2578, 0.1328, 0.2578, 0.1328, 0.2576, 0.1328, 0.2578, 0.1328, 0.3783, 0.2246, 0.3783, 0.2248, 0.3783, 0.2248, 0.3807, 0.2245, 0.3809, 0.225, 0.3807, 0.2245, 0.3763, 0.2216, 0.3772, 0.2211, 0.3763, 0.2216, 0.3807, 0.4067, 0.7335, 0.4067, 0.7335, 0.4067, 0.3803, 0.4064, 0.2812, 0.5168, 0.2812, 0.4064, 0.2812, 0.5586, 0.3933, 0.6016, 0.2812, 0.6016, 0.3936, 0.6012, 0.282, 0.6012, 0.3936, 0.6012, 0.3933, 0.6016, 0.3394, 0.6125, 0.2812, 0.6016, 0.2812, 0.6125, 0.2656, 0.7265, 0.2656, 0.6294, 0.2578, 0.7013, 0.2656, 0.6294, 0.2656, 0.7265, 0.1669, 0.3482, 0.1569, 0.2156, 0.1968, 0.1966, 0.2578, 0.4064, 0.2422, 0.1562, 0.2578, 0.1562, 0.2812, 0.1897, 0.2656, 0.4064, 0.2656, 0.1674, 0.2812, 0.1897, 0.3803, 0.4064, 0.2812, 0.4064, 0.2656, 0.1674, 0.2578, 0.4064, 0.2578, 0.1562, 0.3778, 0.2204, 0.3774, 0.2205, 0.3774, 0.2205, 0.3783, 0.2201, 0.3785, 0.2203, 0.3783, 0.2201, 0.3802, 0.2258, 0.3804, 0.2253, 0.3804, 0.2253, 0.3781, 0.22, 0.3778, 0.2204, 0.3778, 0.2204, 0.3783, 0.2248, 0.3785, 0.2252, 0.3785, 0.2252, 0.3785, 0.2203, 0.3793, 0.2221, 0.3785, 0.2203, 0.3783, 0.224, 0.3785, 0.2238, 0.3783, 0.224, 0.3783, 0.22, 0.3783, 0.2201, 0.3783, 0.22, 0.3781, 0.22, 0.3781, 0.22, 0.3781, 0.22, 0.3785, 0.2252, 0.3786, 0.2258, 0.3786, 0.2258, 0.3785, 0.2238, 0.3788, 0.2238, 0.3785, 0.2238, 0.3788, 0.2238, 0.379, 0.224, 0.3788, 0.2238, 0.3781, 0.2221, 0.3783, 0.2221, 0.3783, 0.2221, 0.379, 0.2238, 0.379, 0.224, 0.379, 0.224, 0.3783, 0.2221, 0.3783, 0.2221, 0.3783, 0.2221, 0.3783, 0.22, 0.3781, 0.22, 0.3781, 0.22, 0.379, 0.2238, 0.3794, 0.2239, 0.379, 0.2238, 0.3774, 0.2221, 0.3775, 0.2216, 0.3774, 0.2221, 0.3783, 0.2221, 0.3785, 0.2221, 0.3785, 0.2221, 0.3781, 0.2221, 0.3774, 0.2221, 0.3781, 0.2221, 0.3794, 0.2239, 0.38, 0.2242, 0.3794, 0.2239, 0.3775, 0.2216, 0.3769, 0.2216, 0.3775, 0.2216, 0.3785, 0.2221, 0.3793, 0.2221, 0.3793, 0.2221, 0.3804, 0.224, 0.38, 0.2242, 0.38, 0.2242, 0.3763, 0.2216, 0.3769, 0.2216, 0.3769, 0.2216, 0.3807, 0.2245, 0.3804, 0.224, 0.3804, 0.224, 0.3783, 0.224, 0.3783, 0.2246, 0.3783, 0.2246, 0.6131, 0.5139, 0.5875, 0.5139, 0.5875, 0.512, 0.6406, 0.9766, 0.7344, 0.8828, 0.7422, 0.8828, 0.7422, 0.8828, 0.75, 0.8828, 0.6406, 0.9844, 0.6406, 0.9844, 0.6406, 0.9766, 0.7422, 0.8828, 0.3594, 0.02344, 0.3594, 0.03125, 0.2812, 0.1094, 0.2734, 0.1094, 0.2656, 0.1094, 0.3594, 0.01562, 0.3594, 0.02344, 0.2812, 0.1094, 0.2734, 0.1094, 1.0, 0.03125, 0.8516, 0.03125, 1.0, 0.02344, 0.8516, 0.01562, 1.0, 0.01562, 1.0, 0.02344, 0.3672, 0.9766, 0.6406, 0.9766, 0.6406, 0.9844, 0.6406, 0.9844, 0.6406, 0.9922, 0.3672, 0.9922, 0.3672, 0.9844, 0.3672, 0.9766, 0.6406, 0.9844, 0.2812, 0.875, 0.2812, 0.8906, 0.2734, 0.8906, 0.2734, 0.8906, 0.2656, 0.8906, 0.2656, 0.875, 0.3672, 0.9844, 0.3672, 0.9922, 0.2656, 0.8906, 0.2734, 0.8906, 0.2812, 0.8906, 0.3672, 0.9766, 0.3672, 0.9844, 0.2656, 0.8906, 0.2734, 0.8906, 1.0, 0.9766, 1.0, 0.9844, 0.8594, 0.9844, 1.0, 0.9922, 0.8594, 0.9922, 0.8594, 0.9844, 0.8594, 0.9844, 0.8594, 0.9766, 1.0, 0.9766, 0.2578, 0.8828, 0.1484, 0.9922, 0.25, 0.8828, 0.1484, 0.9844, 0.1484, 0.9766, 0.2422, 0.8828, 0.25, 0.8828, 0.1484, 0.9922, 0.1484, 0.9844, 0.0, 0.9844, 0.0, 0.9766, 0.1484, 0.9766, 0.1484, 0.9844, 0.1484, 0.9922, 0.0, 0.9922, 0.0, 0.9844, 0.1484, 0.9766, 0.1484, 0.9844, 0.0, 0.02344, 0.0, 0.01562, 0.1244, 0.03125, 0.1325, 0.01562, 0.1244, 0.03125, 0.0, 0.01562, 0.7344, 0.1328, 0.7344, 0.1172, 0.7422, 0.1172, 0.7422, 0.1172, 0.75, 0.1172, 0.75, 0.1328, 0.25, 0.1172, 0.2578, 0.1172, 0.2576, 0.1328, 0.2576, 0.1328, 0.2422, 0.1328, 0.25, 0.1172, 0.2578, 0.1172, 0.2578, 0.1328, 0.2576, 0.1328, 0.3594, 0.01562, 0.6484, 0.01562, 0.6484, 0.02344, 0.6484, 0.02344, 0.6484, 0.03125, 0.3594, 0.03125, 0.3594, 0.03125, 0.3594, 0.02344, 0.6484, 0.02344, 0.0, 0.0, 1.0, 0.0, 0.3594, 0.01563, 1.0, 0.0, 1.0, 0.01563, 0.8516, 0.01563, 0.1325, 0.01563, 0.0, 0.01563, 0.0, 0.0, 0.1562, 0.01563, 0.1325, 0.01563, 0.0, 0.0, 0.7578, 0.1094, 0.7578, 0.1328, 0.75, 0.1172, 0.7578, 0.1328, 0.75, 0.1328, 0.75, 0.1172, 0.2656, 0.1328, 0.2578, 0.1328, 0.2578, 0.1172, 0.2656, 0.1094, 0.2656, 0.1328, 0.2578, 0.1172, 0.2656, 0.1094, 0.2578, 0.1172, 0.1562, 0.01563, 0.3594, 0.01563, 0.2656, 0.1094, 0.1562, 0.01563, 0.7578, 0.1094, 0.75, 0.1172, 0.6484, 0.01563, 0.6484, 0.01563, 0.3594, 0.01563, 1.0, 0.0, 0.8516, 0.01563, 0.7578, 0.1094, 0.6484, 0.01563, 0.3594, 0.01563, 0.1562, 0.01563, 0.0, 0.0, 0.8594, 0.9844, 0.8594, 0.9922, 0.7578, 0.8906, 0.7656, 0.8906, 0.7734, 0.8906, 0.8594, 0.9844, 0.8594, 0.9844, 0.7578, 0.8906, 0.7656, 0.8906, 0.75, 0.8828, 0.7422, 0.8828, 0.75, 0.875, 0.7344, 0.8828, 0.7344, 0.875, 0.7422, 0.8828, 1.0, 0.875, 1.0, 0.9766, 0.8594, 0.9766, 0.8594, 0.9766, 0.7734, 0.8906, 0.7734, 0.875, 0.6484, 0.01562, 0.75, 0.1172, 0.6484, 0.02344, 0.7422, 0.1172, 0.7344, 0.1172, 0.6484, 0.03125, 0.6484, 0.02344, 0.75, 0.1172, 0.7422, 0.1172, 0.1562, 0.02344, 0.1562, 0.01562, 0.25, 0.1172, 0.25, 0.1172, 0.2422, 0.1172, 0.1562, 0.02344, 0.1562, 0.01562, 0.2578, 0.1172, 0.25, 0.1172, 0.7578, 0.1094, 0.8516, 0.01562, 0.7656, 0.1094, 0.8516, 0.03125, 0.7734, 0.1094, 0.7656, 0.1094, 0.3672, 0.9766, 0.4609, 0.9453, 0.461, 0.9687, 0.461, 0.9687, 0.5312, 0.9687, 0.3672, 0.9766, 0.3786, 0.2258, 0.3786, 0.2258, 0.3802, 0.2258, 0.2812, 0.777, 0.2812, 0.8516, 0.2656, 0.8516, 0.3806, 0.2254, 0.3804, 0.2253, 0.3804, 0.2253, 0.2656, 0.7265, 0.2656, 0.8516, 0.2578, 0.8516, 0.3774, 0.2205, 0.3774, 0.2205, 0.3773, 0.2207, 0.6561, 0.875, 0.7344, 0.875, 0.7344, 0.8828, 0.6561, 0.875, 0.2812, 0.875, 0.2812, 0.875, 0.6561, 0.875, 0.2812, 0.875, 0.2812, 0.8672, 0.6173, 0.9687, 0.6173, 0.9309, 0.6406, 0.9766, 0.6561, 0.922, 0.7344, 0.8828, 0.6406, 0.9766, 0.6406, 0.9766, 0.5312, 0.9687, 0.6173, 0.9687, 0.6561, 0.8672, 0.2812, 0.8672, 0.2812, 0.8594, 0.2812, 0.777, 0.2812, 0.6125, 0.3464, 0.6384, 0.3464, 0.6384, 0.3394, 0.6125, 0.3943, 0.6185, 0.2812, 0.6125, 0.3175, 0.6135, 0.3464, 0.6384, 0.484, 0.8516, 0.2965, 0.8516, 0.2812, 0.777, 0.5668, 0.7501, 0.5369, 0.8, 0.5139, 0.79, 0.5139, 0.79, 0.484, 0.8516, 0.2812, 0.777, 0.2812, 0.777, 0.3464, 0.6384, 0.4681, 0.6564, 0.4681, 0.6564, 0.5099, 0.6304, 0.5508, 0.6883, 0.3464, 0.6384, 0.3943, 0.6185, 0.4681, 0.6564, 0.5668, 0.7501, 0.5139, 0.79, 0.5508, 0.6883, 0.4681, 0.6564, 0.5508, 0.6883, 0.5139, 0.79, 0.5312, 0.9453, 0.5312, 0.9687, 0.5234, 0.9453, 0.461, 0.9687, 0.4609, 0.9453, 0.4688, 0.9453, 0.7344, 0.1172, 0.7344, 0.1328, 0.5669, 0.1328, 0.5669, 0.1328, 0.4302, 0.06564, 0.6484, 0.03125, 1.0, 0.03125, 1.0, 0.1328, 0.8516, 0.03125, 0.7734, 0.1328, 0.7734, 0.1094, 0.8516, 0.03125, 0.0, 0.1328, 0.0, 0.02344, 0.0, 0.03125, 0.2812, 0.1094, 0.2812, 0.1328, 0.2734, 0.1094, 0.2656, 0.1328, 0.2656, 0.1094, 0.2734, 0.1094, 0.4004, 0.512, 0.4004, 0.5139, 0.3748, 0.5139, 0.7734, 0.1094, 0.7734, 0.1328, 0.7656, 0.1094, 0.7578, 0.1328, 0.7578, 0.1094, 0.7656, 0.1094, 0.2422, 0.1172, 0.2422, 0.1328, 0.1023, 0.0736, 0.0832, 0.1328, 0.1023, 0.0736, 0.2422, 0.1328, 0.1244, 0.03125, 0.1562, 0.03125, 0.1023, 0.0736, 0.7578, 0.8906, 0.7578, 0.875, 0.7656, 0.8906, 0.7734, 0.875, 0.7734, 0.8906, 0.7656, 0.8906, 0.2422, 0.8828, 0.2422, 0.875, 0.25, 0.8828, 0.2578, 0.875, 0.2578, 0.8828, 0.25, 0.8828, 0.0, 0.9766, 0.0, 0.875, 0.1484, 0.9766, 0.2422, 0.875, 0.2422, 0.8828, 0.1484, 0.9766, 0.2812, 0.8906, 0.2812, 0.875, 0.3672, 0.9766, 0.6561, 0.875, 0.6561, 0.922, 0.6173, 0.9309, 0.6173, 0.9309, 0.6173, 0.9687, 0.5312, 0.9453, 0.5312, 0.9453, 0.5234, 0.9453, 0.6561, 0.875, 0.6173, 0.9687, 0.5312, 0.9687, 0.5312, 0.9453, 0.2812, 0.875, 0.6561, 0.875, 0.4688, 0.9453, 0.4609, 0.9453, 0.3672, 0.9766, 0.2812, 0.875, 0.6173, 0.9309, 0.5312, 0.9453, 0.6561, 0.875, 0.4688, 0.9453, 0.4609, 0.9453, 0.2812, 0.875, 0.2578, 0.8828, 0.2578, 0.875, 0.2656, 0.875, 0.2578, 0.8828, 0.2656, 0.875, 0.2656, 0.8906, 0.0, 1.0, 0.0, 0.9922, 0.1484, 0.9922, 0.1484, 0.9922, 0.2578, 0.8828, 0.2656, 0.8906, 0.1484, 0.9922, 0.2656, 0.8906, 0.3672, 0.9922, 1.0, 1.0, 0.3672, 0.9922, 0.6406, 0.9922, 0.8594, 0.9922, 1.0, 0.9922, 1.0, 1.0, 0.75, 0.875, 0.7578, 0.875, 0.75, 0.8828, 0.75, 0.8828, 0.7578, 0.875, 0.7578, 0.8906, 0.1484, 0.9922, 0.3672, 0.9922, 0.0, 1.0, 0.6406, 0.9922, 0.75, 0.8828, 0.7578, 0.8906, 0.6406, 0.9922, 0.7578, 0.8906, 0.8594, 0.9922, 0.0, 1.0, 0.3672, 0.9922, 1.0, 1.0, 0.5875, 0.512, 0.5875, 0.5139, 0.6131, 0.5139, 0.2422, 0.1328, 0.2576, 0.1328, 0.2576, 0.1328, 0.75, 0.875, 0.75, 0.875, 0.7578, 0.875, 0.2812, 0.1328, 0.2812, 0.1328, 0.2656, 0.1328, 0.2578, 0.875, 0.2578, 0.875, 0.2656, 0.875, 0.7734, 0.875, 0.7578, 0.875, 0.7578, 0.875, 0.7734, 0.875, 0.7734, 0.875, 1.0, 0.875, 0.7344, 0.875, 0.7344, 0.875, 0.75, 0.875, 0.7578, 0.1328, 0.7578, 0.1328, 0.75, 0.1328, 0.7344, 0.1328, 0.75, 0.1328, 0.75, 0.1328, 0.2422, 0.875, 0.2422, 0.875, 0.2578, 0.875, 0.2578, 0.1328, 0.2656, 0.1328, 0.2656, 0.1328, 0.5669, 0.1328, 0.5669, 0.1328, 0.2812, 0.1328, 0.0, 0.875, 0.0, 0.875, 0.2422, 0.875, 0.7734, 0.1328, 0.7734, 0.1328, 0.7578, 0.1328, 1.0, 0.1328, 1.0, 0.1328, 0.7734, 0.1328, 0.2812, 0.875, 0.2656, 0.875, 0.2656, 0.875, 0.0, 0.1328, 0.0, 0.1328, 0.03228, 0.1328, 0.0832, 0.1328, 0.0832, 0.1328, 0.03228, 0.1328, 0.6561, 0.875, 0.6561, 0.875, 0.7344, 0.875, 1.0, 0.875, 0.7734, 0.875, 0.7734, 0.8672, 0.7734, 0.875, 0.7578, 0.875, 0.7578, 0.8672, 0.7578, 0.875, 0.75, 0.875, 0.75, 0.8672, 0.75, 0.875, 0.7344, 0.875, 0.7344, 0.8672, 0.7344, 0.8672, 0.7344, 0.875, 0.6561, 0.875, 0.2812, 0.875, 0.2656, 0.875, 0.2656, 0.8672, 0.2656, 0.8672, 0.2656, 0.875, 0.2578, 0.875, 0.2578, 0.875, 0.2422, 0.875, 0.2422, 0.8672, 0.2422, 0.875, 0.0, 0.875, 0.0, 0.8672, 1.0, 0.1328, 1.0, 0.1328, 1.0, 0.1562, 1.0, 0.875, 1.0, 0.875, 1.0, 0.8516, 1.0, 0.1328, 1.0, 0.875, 1.0, 0.4064, 1.0, 0.1406, 1.0, 0.1328, 1.0, 0.1562, 1.0, 0.1562, 1.0, 0.1484, 1.0, 0.1406, 1.0, 0.6016, 1.0, 0.4064, 1.0, 0.875, 1.0, 0.8672, 1.0, 0.8594, 1.0, 0.8516, 1.0, 0.875, 1.0, 0.8672, 1.0, 0.8516, 1.0, 0.1562, 1.0, 0.1328, 1.0, 0.1328, 1.0, 0.875, 1.0, 0.8516, 1.0, 0.875, 1.0, 0.4064, 1.0, 0.1562, 1.0, 0.1328, 0.0, 0.1328, 0.0, 0.1328, 0.0, 0.1562, 0.0, 0.1406, 0.0, 0.1484, 0.0, 0.1562, 0.0, 0.1562, 0.0, 0.4064, 0.0, 0.1328, 0.0, 0.8516, 0.0, 0.8594, 0.0, 0.875, 0.0, 0.8594, 0.0, 0.8672, 0.0, 0.875, 0.0, 0.875, 0.0, 0.875, 0.0, 0.8516, 0.0, 0.8516, 0.0, 0.875, 0.0, 0.875, 0.0, 0.6016, 0.0, 0.8516, 0.0, 0.875, 0.0, 0.875, 0.0, 0.1328, 0.0, 0.6016, 0.0, 0.1328, 0.0, 0.1406, 0.0, 0.1562, 0.0, 0.4064, 0.0, 0.6016, 0.0, 0.1328, 0.2578, 0.1484, 0.2578, 0.1562, 0.2422, 0.1562, 0.2656, 0.1484, 0.2656, 0.1562, 0.2578, 0.1562, 0.2812, 0.1562, 0.2656, 0.1562, 0.2656, 0.1484, 0.7344, 0.1562, 0.5399, 0.1562, 0.5489, 0.1484, 0.75, 0.1562, 0.7344, 0.1562, 0.7344, 0.1484, 0.7578, 0.1484, 0.7578, 0.1562, 0.75, 0.1562, 0.7734, 0.1562, 0.7578, 0.1562, 0.7578, 0.1484, 1.0, 0.1562, 0.7734, 0.1562, 0.7734, 0.1484, 1.0, 0.1328, 1.0, 0.1406, 0.7734, 0.1406, 1.0, 0.1484, 0.7734, 0.1484, 0.7734, 0.1406, 0.7734, 0.1328, 0.7734, 0.1406, 0.7578, 0.1406, 0.7734, 0.1406, 0.7734, 0.1484, 0.7578, 0.1484, 0.7578, 0.1328, 0.7578, 0.1406, 0.75, 0.1406, 0.7578, 0.1406, 0.7578, 0.1484, 0.75, 0.1484, 0.75, 0.1406, 0.7344, 0.1406, 0.7344, 0.1328, 0.75, 0.1484, 0.7344, 0.1484, 0.7344, 0.1406, 0.7344, 0.1406, 0.5579, 0.1406, 0.5669, 0.1328, 0.7344, 0.1484, 0.5489, 0.1484, 0.5579, 0.1406, 0.2812, 0.1328, 0.2812, 0.1406, 0.2656, 0.1406, 0.2812, 0.1406, 0.2812, 0.1484, 0.2656, 0.1484, 0.2656, 0.1406, 0.2578, 0.1406, 0.2578, 0.1328, 0.2656, 0.1484, 0.2578, 0.1484, 0.2578, 0.1406, 0.2578, 0.1406, 0.2502, 0.1406, 0.2576, 0.1328, 0.2578, 0.1484, 0.2422, 0.1484, 0.2502, 0.1406, 0.0832, 0.1328, 0.2422, 0.1328, 0.2422, 0.1406, 0.02592, 0.1406, 0.03228, 0.1328, 0.0832, 0.1328, 0.2422, 0.1484, 0.01955, 0.1484, 0.02592, 0.1406, 0.1529, 0.6016, 0.2422, 0.6016, 0.1519, 0.6314, 0.2422, 0.6955, 0.2038, 0.6813, 0.2422, 0.6016, 0.2578, 0.6016, 0.2578, 0.7013, 0.2422, 0.6955, 0.2656, 0.6294, 0.2578, 0.7013, 0.2578, 0.6016, 0.2812, 0.6125, 0.2656, 0.6294, 0.2656, 0.6016, 0.484, 0.8516, 0.5139, 0.79, 0.5369, 0.8, 0.7344, 0.8516, 0.484, 0.8516, 0.5369, 0.8, 0.5099, 0.6304, 0.4681, 0.6564, 0.3933, 0.6016, 0.5099, 0.6304, 0.3933, 0.6016, 0.7344, 0.6016, 0.7344, 0.6016, 0.7344, 0.8516, 0.5668, 0.7501, 0.7344, 0.8516, 0.5369, 0.8, 0.5668, 0.7501, 0.5508, 0.6883, 0.5099, 0.6304, 0.7344, 0.6016, 0.75, 0.8516, 0.7344, 0.8516, 0.7344, 0.6016, 0.7578, 0.8516, 0.75, 0.8516, 0.75, 0.6016, 0.7734, 0.8516, 0.7578, 0.8516, 0.7578, 0.6016, 1.0, 0.6016, 1.0, 0.8516, 0.7734, 0.8516, 0.2422, 0.8594, 0.0, 0.8594, 0.0, 0.8516, 0.2422, 0.8672, 0.0, 0.8672, 0.0, 0.8594, 0.2578, 0.8594, 0.2422, 0.8594, 0.2422, 0.8516, 0.2578, 0.8672, 0.2422, 0.8672, 0.2422, 0.8594, 0.2656, 0.8516, 0.2656, 0.8594, 0.2578, 0.8594, 0.2656, 0.8594, 0.2656, 0.8672, 0.2578, 0.8672, 0.2812, 0.8594, 0.2656, 0.8594, 0.2656, 0.8516, 0.2812, 0.8672, 0.2656, 0.8672, 0.2656, 0.8594, 0.484, 0.8516, 0.7344, 0.8516, 0.6561, 0.8594, 0.7344, 0.8594, 0.6561, 0.8594, 0.7344, 0.8516, 0.2812, 0.8594, 0.2812, 0.8516, 0.2965, 0.8516, 0.2965, 0.8516, 0.484, 0.8516, 0.2812, 0.8594, 0.7344, 0.8594, 0.7344, 0.8672, 0.6561, 0.8672, 0.75, 0.8594, 0.7344, 0.8594, 0.7344, 0.8516, 0.75, 0.8672, 0.7344, 0.8672, 0.7344, 0.8594, 0.7578, 0.8594, 0.75, 0.8594, 0.75, 0.8516, 0.7578, 0.8672, 0.75, 0.8672, 0.75, 0.8594, 0.7734, 0.8594, 0.7578, 0.8594, 0.7578, 0.8516, 0.7734, 0.8672, 0.7578, 0.8672, 0.7578, 0.8594, 1.0, 0.8594, 0.7734, 0.8594, 0.7734, 0.8516, 1.0, 0.8672, 0.7734, 0.8672, 0.7734, 0.8594, 0.7569, 0.6012, 0.7569, 0.6012, 0.7725, 0.6012, 0.3807, 0.4067, 0.3807, 0.4067, 0.282, 0.4067, 0.1542, 0.6012, 0.1542, 0.6012, 0.2431, 0.6012, 0.7725, 0.6012, 0.7725, 0.6012, 0.9982, 0.6012, 0.282, 0.4067, 0.282, 0.4067, 0.2665, 0.4067, 0.2587, 0.6012, 0.2431, 0.6012, 0.2431, 0.6012, 0.9982, 0.6012, 0.9982, 0.6012, 0.9982, 0.4067, 0.2665, 0.4067, 0.2665, 0.4067, 0.2587, 0.4067, 0.2665, 0.6012, 0.2587, 0.6012, 0.2587, 0.6012, 0.3809, 0.225, 0.3806, 0.2254, 0.3806, 0.2254, 0.3773, 0.2207, 0.3773, 0.2207, 0.3772, 0.2211, 0.2812, 0.1562, 0.2812, 0.1897, 0.2656, 0.1674, 0.5399, 0.1562, 0.7344, 0.1562, 0.7344, 0.4064, 0.7344, 0.4064, 0.3803, 0.4064, 0.5399, 0.1562, 0.2812, 0.1897, 0.2812, 0.1562, 0.5399, 0.1562, 0.75, 0.4064, 0.7344, 0.4064, 0.7344, 0.1562, 0.7578, 0.1562, 0.7578, 0.4064, 0.75, 0.4064, 0.7734, 0.4064, 0.7578, 0.4064, 0.7578, 0.1562, 1.0, 0.4064, 0.7734, 0.4064, 0.7734, 0.1562, 1.0, 0.6016, 0.7734, 0.6016, 0.7734, 0.4064, 0.7734, 0.6016, 0.7578, 0.6016, 0.7578, 0.4064, 0.7578, 0.4064, 0.7578, 0.6016, 0.75, 0.6016, 0.75, 0.6016, 0.7344, 0.6016, 0.7344, 0.4064, 0.3803, 0.4064, 0.7344, 0.4064, 0.3933, 0.6016, 0.7344, 0.6016, 0.3933, 0.6016, 0.7344, 0.4064, 0.2812, 0.5586, 0.2812, 0.5168, 0.3933, 0.6016, 0.2656, 0.4064, 0.2812, 0.4064, 0.2812, 0.5168, 0.2812, 0.5586, 0.2812, 0.6016, 0.2656, 0.6016, 0.2656, 0.4064, 0.2812, 0.5168, 0.2656, 0.6016, 0.2656, 0.4064, 0.2656, 0.6016, 0.2578, 0.6016, 0.2578, 0.6016, 0.2422, 0.6016, 0.2422, 0.4064, 0.1477, 0.4064, 0.2422, 0.4064, 0.14, 0.43, 0.2422, 0.6016, 0.1529, 0.6016, 0.131, 0.5477, 0.131, 0.5477, 0.104, 0.5287, 0.1439, 0.4948, 0.1529, 0.6016, 0.119, 0.5756, 0.131, 0.5477, 0.14, 0.43, 0.2422, 0.4064, 0.1439, 0.4948, 0.1439, 0.4948, 0.13, 0.4739, 0.14, 0.43, 0.2422, 0.6016, 0.131, 0.5477, 0.1439, 0.4948, 0.7491, 0.4067, 0.7491, 0.4067, 0.7335, 0.4067, 0.7491, 0.6012, 0.7491, 0.6012, 0.7569, 0.6012, 0.001787, 0.4067, 0.001787, 0.4067, 0.001787, 0.6012, 0.7569, 0.4067, 0.7569, 0.4067, 0.7491, 0.4067, 0.7335, 0.6012, 0.7335, 0.6012, 0.7491, 0.6012, 0.7725, 0.4067, 0.7725, 0.4067, 0.7569, 0.4067, 0.3936, 0.6012, 0.3936, 0.6012, 0.7335, 0.6012, 0.001787, 0.4067, 0.149, 0.4067, 0.149, 0.4067, 0.9982, 0.4067, 0.9982, 0.4067, 0.7725, 0.4067, 0.282, 0.6012, 0.2665, 0.6012, 0.2665, 0.6012, 0.2587, 0.4067, 0.2587, 0.4067, 0.2431, 0.4067, 0.2578, 0.7013, 0.2578, 0.8516, 0.2422, 0.8516, 0.5489, 0.1484, 0.2812, 0.1484, 0.2812, 0.1406, 0.4302, 0.06564, 0.3728, 0.06564, 0.3594, 0.03125, 0.5579, 0.1406, 0.2812, 0.1406, 0.2812, 0.1328, 0.5399, 0.1562, 0.2812, 0.1562, 0.2812, 0.1484, 0.3728, 0.06564, 0.4302, 0.06564, 0.2812, 0.1328, 0.5669, 0.1328, 0.2812, 0.1328, 0.4302, 0.06564, 0.2812, 0.1094, 0.3594, 0.03125, 0.3728, 0.06564, 0.5669, 0.1328, 0.7344, 0.1328, 0.7344, 0.1328, 0.1562, 0.03125, 0.1244, 0.03125, 0.1325, 0.01562, 0.1325, 0.01562, 0.1562, 0.01562, 0.1562, 0.02344, 0.0, 0.03125, 0.1244, 0.03125, 0.1023, 0.0736, 0.1023, 0.0736, 0.0832, 0.1328, 0.0, 0.1328, 0.0832, 0.1328, 0.2422, 0.1328, 0.2422, 0.1328, 0.02592, 0.1406, 0.0, 0.1406, 0.0, 0.1328, 0.01955, 0.1484, 0.0, 0.1484, 0.0, 0.1406, 0.01319, 0.1562, 0.0, 0.1562, 0.0, 0.1484, 0.1542, 0.6012, 0.1542, 0.6012, 0.001787, 0.6012, 0.0, 0.4064, 0.1477, 0.4064, 0.14, 0.43, 0.13, 0.4739, 0.1439, 0.4948, 0.104, 0.5287, 0.0, 0.4064, 0.14, 0.43, 0.13, 0.4739, 0.119, 0.5756, 0.1529, 0.6016, 0.0, 0.6016, 0.104, 0.5287, 0.131, 0.5477, 0.119, 0.5756, 0.0, 0.4064, 0.13, 0.4739, 0.104, 0.5287, 0.119, 0.5756, 0.0, 0.6016, 0.104, 0.5287, 0.01319, 0.1562, 0.2353, 0.1562, 0.1968, 0.1966, 0.01319, 0.1562, 0.1968, 0.1966, 0.1569, 0.2156, 0.0, 0.4064, 0.0, 0.1562, 0.02028, 0.3462, 0.1669, 0.3482, 0.1477, 0.4064, 0.09408, 0.3462, 0.02028, 0.3462, 0.09408, 0.3462, 0.0, 0.4064, 0.136, 0.2345, 0.128, 0.2814, 0.01319, 0.1562, 0.01319, 0.1562, 0.1569, 0.2156, 0.136, 0.2345, 0.09408, 0.3462, 0.1477, 0.4064, 0.0, 0.4064, 0.01319, 0.1562, 0.128, 0.2814, 0.02028, 0.3462, 0.2502, 0.1406, 0.2422, 0.1406, 0.2422, 0.1328, 0.149, 0.4067, 0.2431, 0.4067, 0.2431, 0.4067, 0.0, 0.6016, 0.1529, 0.6016, 0.1519, 0.6314, 0.2038, 0.6813, 0.2422, 0.6955, 0.2422, 0.8516, 0.0, 0.6016, 0.1519, 0.6314, 0.0, 0.8516, 0.2422, 0.8516, 0.0, 0.8516, 0.2038, 0.6813, 0.2353, 0.1562, 0.01319, 0.1562, 0.01955, 0.1484, 0.3783, 0.2246, 0.3783, 0.2246, 0.3783, 0.2248, 0.3807, 0.2245, 0.3809, 0.225, 0.3809, 0.225, 0.3763, 0.2216, 0.3772, 0.2211, 0.3772, 0.2211, 0.3807, 0.4067, 0.3807, 0.4067, 0.7335, 0.4067, 0.3936, 0.6012, 0.282, 0.6012, 0.282, 0.6012, 0.3933, 0.6016, 0.4681, 0.6564, 0.3943, 0.6185, 0.3394, 0.6125, 0.3464, 0.6384, 0.3175, 0.6135, 0.3933, 0.6016, 0.3943, 0.6185, 0.3394, 0.6125, 0.2812, 0.6125, 0.2812, 0.6016, 0.3175, 0.6135, 0.3394, 0.6125, 0.3175, 0.6135, 0.2812, 0.6016, 0.2812, 0.6125, 0.2812, 0.777, 0.2656, 0.7265, 0.2353, 0.1562, 0.2422, 0.1562, 0.1968, 0.1966, 0.2422, 0.4064, 0.1477, 0.4064, 0.1669, 0.3482, 0.09408, 0.3462, 0.02028, 0.3462, 0.128, 0.2814, 0.2422, 0.1562, 0.2422, 0.4064, 0.1968, 0.1966, 0.1669, 0.3482, 0.09408, 0.3462, 0.128, 0.2814, 0.128, 0.2814, 0.136, 0.2345, 0.1569, 0.2156, 0.1968, 0.1966, 0.2422, 0.4064, 0.1669, 0.3482, 0.128, 0.2814, 0.1569, 0.2156, 0.1669, 0.3482, 0.2578, 0.4064, 0.2422, 0.4064, 0.2422, 0.1562, 0.2812, 0.1897, 0.2812, 0.4064, 0.2656, 0.4064, 0.2656, 0.1674, 0.2656, 0.4064, 0.2578, 0.4064, 0.3778, 0.2204, 0.3778, 0.2204, 0.3774, 0.2205, 0.3783, 0.2201, 0.3785, 0.2203, 0.3785, 0.2203, 0.3802, 0.2258, 0.3802, 0.2258, 0.3804, 0.2253, 0.3781, 0.22, 0.3781, 0.22, 0.3778, 0.2204, 0.3783, 0.2248, 0.3783, 0.2248, 0.3785, 0.2252, 0.3785, 0.2203, 0.3793, 0.2221, 0.3793, 0.2221, 0.3783, 0.224, 0.3785, 0.2238, 0.3785, 0.2238, 0.3783, 0.22, 0.3783, 0.2201, 0.3783, 0.2201, 0.3781, 0.22, 0.3781, 0.22, 0.3781, 0.22, 0.3785, 0.2252, 0.3785, 0.2252, 0.3786, 0.2258, 0.3785, 0.2238, 0.3788, 0.2238, 0.3788, 0.2238, 0.3788, 0.2238, 0.379, 0.224, 0.379, 0.224, 0.3781, 0.2221, 0.3781, 0.2221, 0.3783, 0.2221, 0.379, 0.2238, 0.379, 0.2238, 0.379, 0.224, 0.3783, 0.2221, 0.3783, 0.2221, 0.3783, 0.2221, 0.3783, 0.22, 0.3783, 0.22, 0.3781, 0.22, 0.379, 0.2238, 0.3794, 0.2239, 0.3794, 0.2239, 0.3774, 0.2221, 0.3775, 0.2216, 0.3775, 0.2216, 0.3783, 0.2221, 0.3783, 0.2221, 0.3785, 0.2221, 0.3781, 0.2221, 0.3774, 0.2221, 0.3774, 0.2221, 0.3794, 0.2239, 0.38, 0.2242, 0.38, 0.2242, 0.3775, 0.2216, 0.3769, 0.2216, 0.3769, 0.2216, 0.3785, 0.2221, 0.3785, 0.2221, 0.3793, 0.2221, 0.3804, 0.224, 0.3804, 0.224, 0.38, 0.2242, 0.3763, 0.2216, 0.3763, 0.2216, 0.3769, 0.2216, 0.3807, 0.2245, 0.3807, 0.2245, 0.3804, 0.224, 0.3783, 0.224, 0.3783, 0.224, 0.3783, 0.2246])
me_eng1_5.materials.append(mat_eng1_5)
me_eng1_5.use_remesh_preserve_volume = False
me_eng1_5.use_remesh_preserve_attributes = False
me_eng1_5.use_mirror_vertex_groups = False
me_eng1_5.update()

# ---- objects
ob_eng2_3d_mesh = bpy.data.objects.new('eng2_3d_mesh', me_eng1_5)

# ---- transforms, parenting, visibility, modifiers, constraints
ob_eng2_3d_mesh.location = (0.0, 0.0, 0.0)
ob_eng2_3d_mesh.lineart.crease_threshold = 0.0

# ---- collection membership
col_collection_1.objects.link(ob_eng2_3d_mesh)

# ---- scene / render settings (as saved in the file)
scene.frame_start = 1; scene.frame_end = 2; scene.frame_set(1)
scene.render.engine = 'BLENDER_EEVEE_NEXT'
scene.render.resolution_percentage = 50
scene.render.dither_intensity = 0.0
scene.cycles.use_denoising = False
scene.cycles.samples = 128
scene.cycles.sampling_pattern = 'TABULATED_SOBOL'
scene.cycles.light_sampling_threshold = 0.0
scene.cycles.use_adaptive_sampling = False
scene.cycles.use_light_tree = False
scene.cycles.blur_glossy = 0.0
scene.cycles.sample_clamp_indirect = 0.0
scene.view_settings.view_transform = 'Standard'
bpy.context.view_layer.update()

# ---- added for rendering (the .blend has no active camera and no usable light): camera, sun
cam_auto = bpy.data.cameras.new('AutoCamera')
cam_auto.lens = 50.0
cam_auto.sensor_width = 36.0
cam_auto.clip_end = 1000.0
ob_auto_camera = bpy.data.objects.new('AutoCamera', cam_auto)
scene.collection.objects.link(ob_auto_camera)
ob_auto_camera.location = (3.35164, -2.74047, 2.68131)
ob_auto_camera.rotation_euler = (1.09748, -7.21219e-08, 0.694738)
scene.camera = ob_auto_camera
light_auto_sun = bpy.data.lights.new('AutoSun', 'SUN')
light_auto_sun.energy = 3.0
light_auto_sun.angle = 0.0523599
ob_auto_sun = bpy.data.objects.new('AutoSun', light_auto_sun)
scene.collection.objects.link(ob_auto_sun)
ob_auto_sun.rotation_euler = (0.872665, 0.174533, 0.523599)
bpy.context.view_layer.update()
